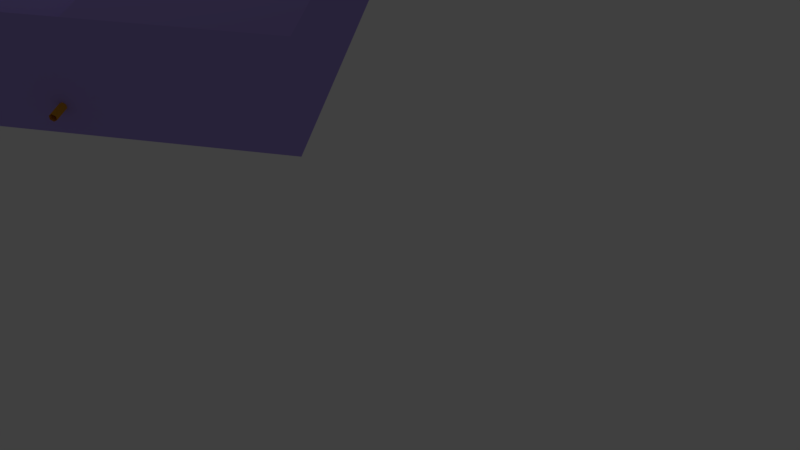 # Source: room.blend  (saved by Blender 2.77.0; exported with 4.5.12 LTS)
import bpy
from mathutils import Matrix  # noqa: F401  (used for matrix-valued properties, if any)

bpy.ops.wm.read_factory_settings(use_empty=True)
scene = bpy.context.scene
scene.name = 'Scene'

# ---- collections
col_collection_1 = bpy.data.collections.new('Collection 1'); scene.collection.children.link(col_collection_1)

# ---- materials (node trees are filled in below, after node groups)
mat_material_008 = bpy.data.materials.new('Material.008')
mat_material_008.alpha_threshold = 0.0
mat_material_008.use_transparent_shadow = False
mat_material_008.diffuse_color = (0.402, 0.3095, 0.7991, 1.0)
mat_material_008.roughness = 0.5
mat_material_012 = bpy.data.materials.new('Material.012')
mat_material_012.alpha_threshold = 0.0
mat_material_012.use_transparent_shadow = False
mat_material_012.diffuse_color = (0.7991, 0.3712, 0.02843, 1.0)
mat_material_012.roughness = 0.5
mat_material_010 = bpy.data.materials.new('Material.010')
mat_material_010.alpha_threshold = 0.0
mat_material_010.use_transparent_shadow = False
mat_material_010.diffuse_color = (0.05849, 0.3729, 0.8, 1.0)
mat_material_010.roughness = 0.5
mat_material_006 = bpy.data.materials.new('Material.006')
mat_material_006.alpha_threshold = 0.0
mat_material_006.use_transparent_shadow = False
mat_material_006.diffuse_color = (0.7991, 0.3712, 0.02843, 1.0)
mat_material_006.roughness = 0.5
mat_material_005 = bpy.data.materials.new('Material.005')
mat_material_005.alpha_threshold = 0.0
mat_material_005.use_transparent_shadow = False
mat_material_005.diffuse_color = (0.159, 0.7991, 0.3813, 1.0)
mat_material_005.roughness = 0.5
mat_material_011 = bpy.data.materials.new('Material.011')
mat_material_011.alpha_threshold = 0.0
mat_material_011.use_transparent_shadow = False
mat_material_011.diffuse_color = (0.8, 0.2209, 0.5086, 1.0)
mat_material_011.roughness = 0.5
mat_material_001 = bpy.data.materials.new('Material.001')
mat_material_001.alpha_threshold = 0.0
mat_material_001.use_transparent_shadow = False
mat_material_001.diffuse_color = (0.159, 0.7991, 0.3813, 1.0)
mat_material_001.roughness = 0.5
mat_material = bpy.data.materials.new('Material')
mat_material.alpha_threshold = 0.0
mat_material.use_transparent_shadow = False
mat_material.diffuse_color = (0.4033, 0.31, 0.8, 1.0)
mat_material.roughness = 0.5
mat_material.line_color = (0.0, 0.0, 0.0, 1.0)
mat_material_003 = bpy.data.materials.new('Material.003')
mat_material_003.alpha_threshold = 0.0
mat_material_003.use_transparent_shadow = False
mat_material_003.diffuse_color = (0.159, 0.7991, 0.3813, 1.0)
mat_material_003.roughness = 0.5
mat_material_007 = bpy.data.materials.new('Material.007')
mat_material_007.alpha_threshold = 0.0
mat_material_007.use_transparent_shadow = False
mat_material_007.diffuse_color = (0.159, 0.7991, 0.3813, 1.0)
mat_material_007.roughness = 0.5
mat_material_009 = bpy.data.materials.new('Material.009')
mat_material_009.alpha_threshold = 0.0
mat_material_009.use_transparent_shadow = False
mat_material_009.diffuse_color = (0.159, 0.7991, 0.3813, 1.0)
mat_material_009.roughness = 0.5

# ---- material node trees

# ---- world
world_world = bpy.data.worlds.new('World'); scene.world = world_world
world_world.color = (0.05088, 0.05088, 0.05088)
world_world.use_sun_shadow = False
world_world.sun_shadow_jitter_overblur = 0.0
world_world.cycles.sampling_method = 'MANUAL'

# ---- cameras
cam_camera = bpy.data.cameras.new('Camera')
cam_camera.clip_end = 100.0
cam_camera.lens = 35.0
cam_camera.sensor_width = 32.0
cam_camera.sensor_height = 18.0
cam_camera.ortho_scale = 7.314
cam_camera.dof.focus_distance = 0.0
cam_camera.dof.aperture_fstop = 128.0

# ---- lights
light_lamp = bpy.data.lights.new('Lamp', 'POINT')
light_lamp.transmission_factor = 0.0
light_lamp.cutoff_distance = 30.0
light_lamp.energy = 100.0
light_lamp.shadow_buffer_clip_start = 1.001
light_lamp.shadow_soft_size = 0.1
light_lamp.shadow_maximum_resolution = 0.006
light_lamp.use_absolute_resolution = True

# ---- meshes
me_cylinder_003 = bpy.data.meshes.new('Cylinder.003')
me_cylinder_003.from_pydata([(3.588e-10, 0.4918, -0.1536), (3.588e-10, 0.4918, 0.8333), (0.1474, 0.4778, -0.1536), (0.1474, 0.4778, 0.8333), (0.2817, 0.4131, -0.1536), (0.2817, 0.4131, 0.8333), (0.3909, 0.3117, -0.1536), (0.3909, 0.3117, 0.8333), (0.4654, 0.1827, -0.1536), (0.4654, 0.1827, 0.8333), (0.4986, 0.03737, -0.1536), (0.4986, 0.03737, 0.8333), (0.5, -0.1113, -0.1536), (0.5, -0.1113, 0.8333)], [], [(0, 2, 3, 1), (2, 4, 5, 3), (4, 6, 7, 5), (6, 8, 9, 7), (8, 10, 11, 9), (10, 12, 13, 11)])
me_cylinder_003.materials.append(mat_material_008)
me_cylinder_003.use_remesh_preserve_volume = False
me_cylinder_003.use_remesh_preserve_attributes = False
me_cylinder_003.use_mirror_vertex_groups = False
me_cylinder_003.update()
me_torus_002 = bpy.data.meshes.new('Torus.002')
me_torus_002.from_pydata([(1.0, 5.35, -8.146e-07), (1.0, 5.3, 0.0866), (1.0, 5.2, 0.0866), (1.0, 5.15, -8.146e-07), (1.0, 5.2, -0.0866), (1.0, 5.3, -0.0866), (0.825, 5.303, -8.146e-07), (0.85, 5.26, 0.0866), (0.9, 5.173, 0.0866), (0.925, 5.13, -8.146e-07), (0.9, 5.173, -0.0866), (0.85, 5.26, -0.0866), (0.6969, 5.175, -8.146e-07), (0.7402, 5.15, 0.0866), (0.8268, 5.1, 0.0866), (0.8701, 5.075, -8.146e-07), (0.8268, 5.1, -0.0866), (0.7402, 5.15, -0.0866), (0.65, 5.0, -8.146e-07), (0.7, 5.0, 0.0866), (0.8, 5.0, 0.0866), (0.85, 5.0, -8.146e-07), (0.8, 5.0, -0.0866), (0.7, 5.0, -0.0866), (0.65, -1.0, 1.629e-07), (0.7, -1.0, 0.0866), (0.8, -1.0, 0.0866), (0.85, -1.0, 1.629e-07), (0.8, -1.0, -0.0866), (0.7, -1.0, -0.0866)], [], [(0, 6, 7, 1), (1, 7, 8, 2), (2, 8, 9, 3), (3, 9, 10, 4), (4, 10, 11, 5), (5, 11, 6, 0), (6, 12, 13, 7), (7, 13, 14, 8), (8, 14, 15, 9), (9, 15, 16, 10), (10, 16, 17, 11), (11, 17, 12, 6), (12, 18, 19, 13), (13, 19, 20, 14), (14, 20, 21, 15), (15, 21, 22, 16), (16, 22, 23, 17), (17, 23, 18, 12), (18, 23, 29, 24), (20, 19, 25, 26), (23, 22, 28, 29), (22, 21, 27, 28), (21, 20, 26, 27), (19, 18, 24, 25)])
me_torus_002.materials.append(mat_material_012)
me_torus_002.use_remesh_preserve_volume = False
me_torus_002.use_remesh_preserve_attributes = False
me_torus_002.use_mirror_vertex_groups = False
me_torus_002.update()
me_cube_016 = bpy.data.meshes.new('Cube.016')
me_cube_016.from_pydata([(-1.0, -1.0, -1.0), (-0.9435, -0.9435, -0.9218), (-1.0, 1.0, -1.0), (-0.9435, 0.9435, -0.9218), (0.9435, -0.9435, -1.256), (0.9435, 0.9435, -1.256), (-0.9435, 1.057, -0.9218), (-1.0, 3.0, -1.0), (-0.9435, 2.943, -0.9218), (1.0, 1.0, -1.334), (0.9435, 1.057, -1.256), (0.9435, 2.943, -1.256), (-0.9435, 3.057, -0.9218), (-1.0, 5.0, -1.0), (-0.9435, 4.943, -0.9218), (1.0, 3.0, -1.334), (0.9435, 3.057, -1.256), (1.0, 5.0, -1.334), (0.9435, 4.943, -1.256), (-0.9435, 5.057, -0.9218), (-1.0, 7.0, -1.0), (-0.9435, 6.943, -0.9218), (0.9435, 5.057, -1.256), (0.9435, 6.943, -1.256), (-0.9435, 7.057, -0.9218), (-1.0, 9.0, -1.0), (-0.9435, 8.943, -0.9218), (0.9435, 7.057, -1.256), (0.9435, 8.943, -1.256), (1.0, -1.0, -1.334), (1.057, -0.9435, -1.256), (1.057, 0.9435, -1.256), (2.943, -0.9435, -1.589), (2.943, 0.9435, -1.589), (1.057, 1.057, -1.256), (1.057, 2.943, -1.256), (2.943, 1.057, -1.589), (2.943, 2.943, -1.589), (1.057, 3.057, -1.256), (1.057, 4.943, -1.256), (3.0, 3.0, -1.667), (2.943, 3.057, -1.589), (2.943, 4.943, -1.589), (1.057, 5.057, -1.256), (1.0, 7.0, -1.334), (1.057, 6.943, -1.256), (3.0, 5.0, -1.667), (2.943, 5.057, -1.589), (3.0, 7.0, -1.667), (2.943, 6.943, -1.589), (1.057, 7.057, -1.256), (1.0, 9.0, -1.334), (1.057, 8.943, -1.256), (2.943, 7.057, -1.589), (2.943, 8.943, -1.589), (3.0, -1.0, -1.667), (3.057, -0.9435, -1.589), (3.057, 0.9435, -1.589), (5.0, -1.0, -2.0), (4.943, -0.9435, -1.922), (5.0, 1.0, -2.0), (4.943, 0.9435, -1.922), (3.0, 1.0, -1.667), (3.057, 1.057, -1.589), (3.057, 2.943, -1.589), (4.943, 1.057, -1.922), (4.943, 2.943, -1.922), (3.057, 3.057, -1.589), (3.057, 4.943, -1.589), (5.0, 3.0, -2.0), (4.943, 3.057, -1.922), (5.0, 5.0, -2.0), (4.943, 4.943, -1.922), (3.057, 5.057, -1.589), (3.057, 6.943, -1.589), (4.943, 5.057, -1.922), (4.943, 6.943, -1.922), (3.057, 7.057, -1.589), (3.0, 9.0, -1.667), (3.057, 8.943, -1.589), (5.0, 7.0, -2.0), (4.943, 7.057, -1.922), (5.0, 9.0, -2.0), (4.943, 8.943, -1.922)], [], [(1, 3, 2, 0), (3, 5, 9, 2), (5, 4, 29, 9), (4, 1, 0, 29), (4, 5, 3, 1), (6, 8, 7, 2), (8, 11, 15, 7), (11, 10, 9, 15), (10, 6, 2, 9), (10, 11, 8, 6), (12, 14, 13, 7), (14, 18, 17, 13), (18, 16, 15, 17), (16, 12, 7, 15), (16, 18, 14, 12), (19, 21, 20, 13), (21, 23, 44, 20), (23, 22, 17, 44), (22, 19, 13, 17), (22, 23, 21, 19), (24, 26, 25, 20), (26, 28, 51, 25), (28, 27, 44, 51), (27, 24, 20, 44), (27, 28, 26, 24), (30, 31, 9, 29), (31, 33, 62, 9), (33, 32, 55, 62), (32, 30, 29, 55), (32, 33, 31, 30), (34, 35, 15, 9), (35, 37, 40, 15), (37, 36, 62, 40), (36, 34, 9, 62), (36, 37, 35, 34), (38, 39, 17, 15), (39, 42, 46, 17), (42, 41, 40, 46), (41, 38, 15, 40), (41, 42, 39, 38), (43, 45, 44, 17), (45, 49, 48, 44), (49, 47, 46, 48), (47, 43, 17, 46), (47, 49, 45, 43), (50, 52, 51, 44), (52, 54, 78, 51), (54, 53, 48, 78), (53, 50, 44, 48), (53, 54, 52, 50), (56, 57, 62, 55), (57, 61, 60, 62), (61, 59, 58, 60), (59, 56, 55, 58), (59, 61, 57, 56), (63, 64, 40, 62), (64, 66, 69, 40), (66, 65, 60, 69), (65, 63, 62, 60), (65, 66, 64, 63), (67, 68, 46, 40), (68, 72, 71, 46), (72, 70, 69, 71), (70, 67, 40, 69), (70, 72, 68, 67), (73, 74, 48, 46), (74, 76, 80, 48), (76, 75, 71, 80), (75, 73, 46, 71), (75, 76, 74, 73), (77, 79, 78, 48), (79, 83, 82, 78), (83, 81, 80, 82), (81, 77, 48, 80), (81, 83, 79, 77)])
me_cube_016.materials.append(mat_material_010)
me_cube_016.use_remesh_preserve_volume = False
me_cube_016.use_remesh_preserve_attributes = False
me_cube_016.use_mirror_vertex_groups = False
me_cube_016.update()
me_cube_015 = bpy.data.meshes.new('Cube.015')
me_cube_015.from_pydata([(-1.0, -1.0, -1.0), (-0.9435, -0.9435, -0.9218), (-1.0, 1.0, -1.0), (-0.9435, 0.9435, -0.9218), (1.0, -1.0, -1.0), (0.9435, -0.9435, -0.9218), (1.0, 1.0, -1.0), (0.9435, 0.9435, -0.9218)], [], [(1, 3, 2, 0), (3, 7, 6, 2), (7, 5, 4, 6), (5, 1, 0, 4), (5, 7, 3, 1)])
me_cube_015.materials.append(mat_material_010)
me_cube_015.use_remesh_preserve_volume = False
me_cube_015.use_remesh_preserve_attributes = False
me_cube_015.use_mirror_vertex_groups = False
me_cube_015.update()
me_cube_014 = bpy.data.meshes.new('Cube.014')
me_cube_014.from_pydata([(-1.0, -1.0, -1.0), (-0.9435, -0.9435, -0.9218), (-1.0, 1.0, -1.0), (-0.9435, 0.9435, -0.9218), (1.0, -1.0, -1.0), (0.9435, -0.9435, -0.9218), (1.0, 1.0, -1.0), (0.9435, 0.9435, -0.9218)], [], [(1, 3, 2, 0), (3, 7, 6, 2), (7, 5, 4, 6), (5, 1, 0, 4), (5, 7, 3, 1)])
me_cube_014.materials.append(mat_material_010)
me_cube_014.use_remesh_preserve_volume = False
me_cube_014.use_remesh_preserve_attributes = False
me_cube_014.use_mirror_vertex_groups = False
me_cube_014.update()
me_cylinder_002 = bpy.data.meshes.new('Cylinder.002')
me_cylinder_002.from_pydata([(0.0, 0.5, -0.3333), (0.0, 0.5, 0.6667), (0.1474, 0.4778, -0.3333), (0.1474, 0.4778, 0.6667), (0.2817, 0.4131, -0.3333), (0.2817, 0.4131, 0.6667), (0.3909, 0.3117, -0.3333), (0.3909, 0.3117, 0.6667), (0.4654, 0.1827, -0.3333), (0.4654, 0.1827, 0.6667), (0.4986, 0.03737, -0.3333), (0.4986, 0.03737, 0.6667), (0.5, -0.1113, -0.3333), (0.5, -0.1113, 0.6667)], [], [(0, 2, 3, 1), (2, 4, 5, 3), (4, 6, 7, 5), (6, 8, 9, 7), (8, 10, 11, 9), (10, 12, 13, 11)])
me_cylinder_002.materials.append(mat_material_008)
me_cylinder_002.use_remesh_preserve_volume = False
me_cylinder_002.use_remesh_preserve_attributes = False
me_cylinder_002.use_mirror_vertex_groups = False
me_cylinder_002.update()
me_torus_001 = bpy.data.meshes.new('Torus.001')
me_torus_001.from_pydata([(2.384e-07, 2.25, 0.0), (1.192e-07, 2.125, 0.2165), (1.192e-07, 1.875, 0.2165), (1.788e-07, 1.75, 3.062e-17), (1.192e-07, 1.875, -0.2165), (1.192e-07, 2.125, -0.2165), (-1.591, 1.591, 0.0), (-1.503, 1.503, 0.2165), (-1.326, 1.326, 0.2165), (-1.237, 1.237, 3.062e-17), (-1.326, 1.326, -0.2165), (-1.503, 1.503, -0.2165), (-2.25, 1.967e-07, 0.0), (-2.125, 1.858e-07, 0.2165), (-1.875, 1.639e-07, 0.2165), (-1.75, 1.53e-07, 3.062e-17), (-1.875, 1.639e-07, -0.2165), (-2.125, 1.858e-07, -0.2165), (-1.591, -1.591, 0.0), (-1.503, -1.503, 0.2165), (-1.326, -1.326, 0.2165), (-1.237, -1.237, 3.062e-17), (-1.326, -1.326, -0.2165), (-1.503, -1.503, -0.2165), (2.384e-07, -2.25, 0.0), (1.192e-07, -2.125, 0.2165), (1.192e-07, -1.875, 0.2165), (1.788e-07, -1.75, 3.062e-17), (1.192e-07, -1.875, -0.2165), (1.192e-07, -2.125, -0.2165)], [], [(0, 6, 7, 1), (1, 7, 8, 2), (2, 8, 9, 3), (3, 9, 10, 4), (4, 10, 11, 5), (5, 11, 6, 0), (6, 12, 13, 7), (7, 13, 14, 8), (8, 14, 15, 9), (9, 15, 16, 10), (10, 16, 17, 11), (11, 17, 12, 6), (12, 18, 19, 13), (13, 19, 20, 14), (14, 20, 21, 15), (15, 21, 22, 16), (16, 22, 23, 17), (17, 23, 18, 12), (18, 24, 25, 19), (19, 25, 26, 20), (20, 26, 27, 21), (21, 27, 28, 22), (22, 28, 29, 23), (23, 29, 24, 18)])
me_torus_001.materials.append(mat_material_006)
me_torus_001.use_remesh_preserve_volume = False
me_torus_001.use_remesh_preserve_attributes = False
me_torus_001.use_mirror_vertex_groups = False
me_torus_001.update()
me_cylinder_001 = bpy.data.meshes.new('Cylinder.001')
me_cylinder_001.from_pydata([(0.0, 0.4, -1.0), (0.0, 0.4, 1.0), (0.2, 0.3464, -1.0), (0.2, 0.3464, 1.0), (0.3464, 0.2, -1.0), (0.3464, 0.2, 1.0), (0.4, -1.748e-08, -1.0), (0.4, -1.748e-08, 1.0), (0.3464, -0.2, -1.0), (0.3464, -0.2, 1.0), (0.2, -0.3464, -1.0), (0.2, -0.3464, 1.0), (6.04e-08, -0.4, -1.0), (6.04e-08, -0.4, 1.0), (-0.2, -0.3464, -1.0), (-0.2, -0.3464, 1.0), (-0.3464, -0.2, -1.0), (-0.3464, -0.2, 1.0), (-0.4, -1.86e-07, -1.0), (-0.4, -1.86e-07, 1.0), (-0.3464, 0.2, -1.0), (-0.3464, 0.2, 1.0), (-0.2, 0.3464, -1.0), (-0.2, 0.3464, 1.0)], [], [(0, 1, 3, 2), (2, 3, 5, 4), (4, 5, 7, 6), (6, 7, 9, 8), (8, 9, 11, 10), (10, 11, 13, 12), (12, 13, 15, 14), (14, 15, 17, 16), (16, 17, 19, 18), (18, 19, 21, 20), (20, 21, 23, 22), (22, 23, 1, 0)])
me_cylinder_001.materials.append(mat_material_005)
me_cylinder_001.use_remesh_preserve_volume = False
me_cylinder_001.use_remesh_preserve_attributes = False
me_cylinder_001.use_mirror_vertex_groups = False
me_cylinder_001.update()
me_cube_013 = bpy.data.meshes.new('Cube.013')
me_cube_013.from_pydata([(-1.0, -1.0, -2.0), (-0.9435, -0.9435, -1.922), (-0.9435, 0.9435, -1.922), (1.0, -1.0, -2.0), (0.9435, -0.9435, -1.922), (0.9435, 0.9435, -1.922), (-1.0, 1.0, -2.0), (-1.0, -1.0, -3.0), (-1.0, 1.0, -3.0), (1.057, -0.9435, -1.922), (1.057, 0.9435, -1.922), (3.0, -1.0, -2.0), (2.943, -0.9435, -1.922), (2.943, 0.9435, -1.922), (1.0, 1.0, -2.0), (3.0, 1.0, -2.0), (1.0, -1.0, -3.0), (3.0, -1.0, -3.0), (3.057, -0.9435, -1.922), (3.057, 0.9435, -1.922), (5.0, -1.0, -2.0), (4.943, -0.9435, -1.922), (4.943, 0.9435, -1.922), (5.0, 1.0, -2.0), (5.0, -1.0, -3.0)], [], [(1, 2, 6, 0), (2, 5, 14, 6), (5, 4, 3, 14), (4, 1, 0, 3), (4, 5, 2, 1), (0, 6, 8, 7), (3, 0, 7, 16), (9, 10, 14, 3), (10, 13, 15, 14), (13, 12, 11, 15), (12, 9, 3, 11), (12, 13, 10, 9), (11, 3, 16, 17), (18, 19, 15, 11), (19, 22, 23, 15), (22, 21, 20, 23), (21, 18, 11, 20), (21, 22, 19, 18), (20, 11, 17, 24)])
me_cube_013.materials.append(mat_material_011)
me_cube_013.use_remesh_preserve_volume = False
me_cube_013.use_remesh_preserve_attributes = False
me_cube_013.use_mirror_vertex_groups = False
me_cube_013.update()
me_cube_012 = bpy.data.meshes.new('Cube.012')
me_cube_012.from_pydata([(-1.0, -1.0, -2.0), (-0.9435, -0.9435, -1.922), (-0.9435, 0.9435, -1.922), (1.0, -1.0, -2.0), (0.9435, -0.9435, -1.922), (0.9435, 0.9435, -1.922), (-1.0, 1.0, -2.0), (1.0, 1.0, -2.0), (-1.0, -1.0, -3.0), (-1.0, 1.0, -3.0), (1.0, -1.0, -3.0), (1.0, 1.0, -3.0)], [], [(1, 2, 6, 0), (2, 5, 7, 6), (5, 4, 3, 7), (4, 1, 0, 3), (4, 5, 2, 1), (6, 7, 11, 9), (7, 3, 10, 11), (0, 6, 9, 8), (3, 0, 8, 10)])
me_cube_012.materials.append(mat_material_011)
me_cube_012.use_remesh_preserve_volume = False
me_cube_012.use_remesh_preserve_attributes = False
me_cube_012.use_mirror_vertex_groups = False
me_cube_012.update()
me_cube_011 = bpy.data.meshes.new('Cube.011')
me_cube_011.from_pydata([(-1.0, -1.0, -2.0), (-0.9435, -0.9435, -1.922), (-0.9435, 0.9435, -1.922), (1.0, -1.0, -2.0), (0.9435, -0.9435, -1.922), (0.9435, 0.9435, -1.922), (1.0, 1.0, -2.0), (-1.0, -1.0, -3.0), (1.0, -1.0, -3.0), (-1.0, 1.0, -2.0), (-0.9435, 1.057, -1.922), (-0.9435, 2.943, -1.922), (0.9435, 1.057, -1.922), (0.9435, 2.943, -1.922), (-1.0, 3.0, -2.0), (-1.0, 1.0, -3.0), (-1.0, 3.0, -3.0), (1.057, -0.9435, -1.922), (1.057, 0.9435, -1.922), (3.0, -1.0, -2.0), (2.943, -0.9435, -1.922), (2.943, 0.9435, -1.922), (3.0, -1.0, -3.0), (1.057, 1.057, -1.922), (1.057, 2.943, -1.922), (3.0, 1.0, -2.0), (2.943, 1.057, -1.922), (2.943, 2.943, -1.922), (1.0, 3.0, -2.0), (3.0, 3.0, -2.0)], [], [(1, 2, 9, 0), (2, 5, 6, 9), (5, 4, 3, 6), (4, 1, 0, 3), (4, 5, 2, 1), (0, 9, 15, 7), (3, 0, 7, 8), (10, 11, 14, 9), (11, 13, 28, 14), (13, 12, 6, 28), (12, 10, 9, 6), (12, 13, 11, 10), (9, 14, 16, 15), (17, 18, 6, 3), (18, 21, 25, 6), (21, 20, 19, 25), (20, 17, 3, 19), (20, 21, 18, 17), (19, 3, 8, 22), (23, 24, 28, 6), (24, 27, 29, 28), (27, 26, 25, 29), (26, 23, 6, 25), (26, 27, 24, 23)])
me_cube_011.materials.append(mat_material_011)
me_cube_011.use_remesh_preserve_volume = False
me_cube_011.use_remesh_preserve_attributes = False
me_cube_011.use_mirror_vertex_groups = False
me_cube_011.update()
me_cube_008 = bpy.data.meshes.new('Cube.008')
me_cube_008.from_pydata([(-1.0, -1.0, -2.0), (-0.9435, -0.9435, -1.922), (-0.9435, 0.9435, -1.922), (1.0, -1.0, -2.0), (0.9435, -0.9435, -1.922), (0.9435, 0.9435, -1.922), (-1.0, 1.0, -2.0), (1.0, 1.0, -2.0), (-1.0, -1.0, -3.0), (1.0, -1.0, -3.0), (-0.9435, 1.057, -1.922), (-0.9435, 2.943, -1.922), (0.9435, 1.057, -1.922), (0.9435, 2.943, -1.922), (-1.0, 3.0, -2.0), (-1.0, 1.0, -3.0), (-0.9435, 3.057, -1.922), (-0.9435, 4.943, -1.922), (1.0, 3.0, -2.0), (0.9435, 3.057, -1.922), (0.9435, 4.943, -1.922), (-1.0, 5.0, -2.0), (-1.0, 3.0, -3.0), (-1.0, 5.0, -3.0), (-0.9435, 5.057, -1.922), (-0.9435, 6.943, -1.922), (1.0, 5.0, -2.0), (0.9435, 5.057, -1.922), (0.9435, 6.943, -1.922), (-1.0, 7.0, -2.0), (1.0, 7.0, -2.0), (-1.0, 7.0, -3.0)], [], [(1, 2, 6, 0), (2, 5, 7, 6), (5, 4, 3, 7), (4, 1, 0, 3), (4, 5, 2, 1), (0, 6, 15, 8), (3, 0, 8, 9), (10, 11, 14, 6), (11, 13, 18, 14), (13, 12, 7, 18), (12, 10, 6, 7), (12, 13, 11, 10), (6, 14, 22, 15), (16, 17, 21, 14), (17, 20, 26, 21), (20, 19, 18, 26), (19, 16, 14, 18), (19, 20, 17, 16), (14, 21, 23, 22), (24, 25, 29, 21), (25, 28, 30, 29), (28, 27, 26, 30), (27, 24, 21, 26), (27, 28, 25, 24), (21, 29, 31, 23)])
me_cube_008.materials.append(mat_material_011)
me_cube_008.use_remesh_preserve_volume = False
me_cube_008.use_remesh_preserve_attributes = False
me_cube_008.use_mirror_vertex_groups = False
me_cube_008.update()
me_cube_007 = bpy.data.meshes.new('Cube.007')
me_cube_007.from_pydata([(-1.0, -1.0, -2.0), (-0.9435, -0.9435, -1.922), (-0.9435, 0.9435, -1.922), (1.0, -1.0, -2.0), (0.9435, -0.9435, -1.922), (0.9435, 0.9435, -1.922), (-1.0, 1.0, -2.0), (1.0, 1.0, -2.0), (-1.0, -1.0, -3.0), (-1.0, 1.0, -3.0), (1.0, -1.0, -3.0), (1.0, 1.0, -3.0)], [], [(1, 2, 6, 0), (2, 5, 7, 6), (5, 4, 3, 7), (4, 1, 0, 3), (4, 5, 2, 1), (6, 7, 11, 9), (7, 3, 10, 11), (0, 6, 9, 8), (3, 0, 8, 10)])
me_cube_007.materials.append(mat_material_011)
me_cube_007.use_remesh_preserve_volume = False
me_cube_007.use_remesh_preserve_attributes = False
me_cube_007.use_mirror_vertex_groups = False
me_cube_007.update()
me_cube_006 = bpy.data.meshes.new('Cube.006')
me_cube_006.from_pydata([(-1.0, -1.0, -2.0), (-0.9435, -0.9435, -1.922), (-0.9435, 0.9435, -1.922), (1.0, -1.0, -2.0), (0.9435, -0.9435, -1.922), (0.9435, 0.9435, -1.922), (-1.0, 1.0, -2.0), (1.0, 1.0, -2.0), (-1.0, -1.0, -3.0), (-1.0, 1.0, -3.0), (1.0, -1.0, -3.0), (1.0, 1.0, -3.0)], [], [(1, 2, 6, 0), (2, 5, 7, 6), (5, 4, 3, 7), (4, 1, 0, 3), (4, 5, 2, 1), (6, 7, 11, 9), (7, 3, 10, 11), (0, 6, 9, 8)])
me_cube_006.materials.append(mat_material_011)
me_cube_006.use_remesh_preserve_volume = False
me_cube_006.use_remesh_preserve_attributes = False
me_cube_006.use_mirror_vertex_groups = False
me_cube_006.update()
me_cube_004 = bpy.data.meshes.new('Cube.004')
me_cube_004.from_pydata([(-1.0, -1.0, -2.0), (-0.9435, -0.9435, -1.922), (-0.9435, 0.9435, -1.922), (1.0, -1.0, -2.0), (0.9435, -0.9435, -1.922), (0.9435, 0.9435, -1.922), (-1.0, 1.0, -2.0), (-1.0, -1.0, -3.0), (-1.0, 1.0, -3.0), (1.0, -1.0, -3.0), (-0.9435, 1.057, -1.922), (-0.9435, 2.943, -1.922), (1.0, 1.0, -2.0), (0.9435, 1.057, -1.922), (0.9435, 2.943, -1.922), (-1.0, 3.0, -3.0), (-1.0, 3.0, -2.0), (-0.9435, 3.057, -1.922), (-0.9435, 4.943, -1.922), (0.9435, 3.057, -1.922), (0.9435, 4.943, -1.922), (-1.0, 5.0, -2.0), (-1.0, 5.0, -3.0), (1.0, 5.0, -3.0), (1.057, -0.9435, -1.922), (1.057, 0.9435, -1.922), (2.943, -0.9435, -1.922), (2.943, 0.9435, -1.922), (3.0, 1.0, -2.0), (1.057, 1.057, -1.922), (1.057, 2.943, -1.922), (2.943, 1.057, -1.922), (2.943, 2.943, -1.922), (1.0, 3.0, -2.0), (3.0, 3.0, -2.0), (1.057, 3.057, -1.922), (1.057, 4.943, -1.922), (2.943, 3.057, -1.922), (2.943, 4.943, -1.922), (1.0, 5.0, -2.0), (3.0, -1.0, -2.0), (3.057, -0.9435, -1.922), (3.057, 0.9435, -1.922), (5.0, -1.0, -2.0), (4.943, -0.9435, -1.922), (4.943, 0.9435, -1.922), (3.0, -1.0, -3.0), (5.0, -1.0, -3.0), (5.0, 1.0, -3.0), (3.057, 1.057, -1.922), (3.057, 2.943, -1.922), (5.0, 1.0, -2.0), (4.943, 1.057, -1.922), (4.943, 2.943, -1.922), (5.0, 3.0, -2.0), (5.0, 3.0, -3.0), (3.057, 3.057, -1.922), (3.057, 4.943, -1.922), (4.943, 3.057, -1.922), (4.943, 4.943, -1.922), (3.0, 5.0, -2.0), (5.0, 5.0, -2.0), (3.0, 5.0, -3.0), (5.0, 5.0, -3.0)], [], [(1, 2, 6, 0), (2, 5, 12, 6), (5, 4, 3, 12), (4, 1, 0, 3), (4, 5, 2, 1), (0, 6, 8, 7), (3, 0, 7, 9), (10, 11, 16, 6), (11, 14, 33, 16), (14, 13, 12, 33), (13, 14, 11, 10), (6, 16, 15, 8), (17, 18, 21, 16), (18, 20, 39, 21), (20, 19, 33, 39), (19, 17, 16, 33), (19, 20, 18, 17), (21, 39, 23, 22), (16, 21, 22, 15), (24, 25, 12, 3), (25, 27, 28, 12), (27, 26, 40, 28), (26, 24, 3, 40), (26, 27, 25, 24), (40, 3, 9, 46), (29, 30, 33, 12), (30, 32, 34, 33), (32, 31, 28, 34), (31, 29, 12, 28), (31, 32, 30, 29), (35, 36, 39, 33), (36, 38, 60, 39), (38, 37, 34, 60), (37, 35, 33, 34), (37, 38, 36, 35), (39, 60, 62, 23), (41, 42, 28, 40), (42, 45, 51, 28), (45, 44, 43, 51), (44, 41, 40, 43), (44, 45, 42, 41), (51, 43, 47, 48), (43, 40, 46, 47), (49, 50, 34, 28), (50, 53, 54, 34), (53, 52, 51, 54), (52, 49, 28, 51), (52, 53, 50, 49), (54, 51, 48, 55), (56, 57, 60, 34), (57, 59, 61, 60), (59, 58, 54, 61), (58, 56, 34, 54), (58, 59, 57, 56), (60, 61, 63, 62), (61, 54, 55, 63)])
me_cube_004.materials.append(mat_material_011)
me_cube_004.use_remesh_preserve_volume = False
me_cube_004.use_remesh_preserve_attributes = False
me_cube_004.use_mirror_vertex_groups = False
me_cube_004.update()
me_plane = bpy.data.meshes.new('Plane')
me_plane.from_pydata([(-4.837, -3.919, 1.863e-09), (-4.837, -2.919, 1.863e-09), (-8.837, -3.919, 1.863e-09), (-8.837, -2.919, 1.863e-09), (-8.837, -4.719, 2.999e-07), (-8.837, -2.119, -2.366e-07), (-11.16, -3.414, 0.04581)], [], [(0, 1, 3, 2), (4, 5, 6)])
me_plane.materials.append(mat_material_001)
me_plane.use_remesh_preserve_volume = False
me_plane.use_remesh_preserve_attributes = False
me_plane.use_mirror_vertex_groups = False
me_plane.update()
me_cube = bpy.data.meshes.new('Cube')
me_cube.from_pydata([(0.75, 0.625, -1.0), (0.75, -0.75, -1.0), (-0.75, -0.75, -1.0), (-0.75, 0.625, -1.0), (0.75, 0.625, -0.25), (0.75, -0.75, -0.25), (-0.75, -0.75, -0.25), (-0.75, 0.625, -0.25), (1.788e-07, 0.625, -1.0), (-5.96e-08, -0.75, -1.0), (0.75, -0.0625, -1.0), (-0.75, -0.0625, -1.0), (0.75, -0.0625, -0.25), (-0.75, -0.125, -0.25), (-1.49e-07, -0.0625, -0.25), (0.75, -0.75, -0.5), (-5.364e-07, -0.75, -0.25), (-0.75, 0.625, -0.625), (2.384e-07, 0.625, -0.25), (-0.75, -0.0625, -0.5), (-0.15, 0.625, -1.0), (-0.15, -0.75, -1.0), (-0.15, 0.625, -0.25), (-0.275, -0.75, -0.25), (-0.275, -0.125, -0.25), (-0.275, 0.625, -0.5), (-0.275, -0.0625, -0.5), (-0.6375, 0.625, -0.5), (-0.75, 0.5313, -0.5), (-0.45, -0.0625, -0.5), (-0.275, 0.5312, -0.5), (-0.6375, 0.5312, -0.5)], [], [(24, 23, 6, 13), (10, 1, 5, 12), (21, 2, 6, 23), (11, 3, 7, 13), (22, 7, 3, 20), (4, 18, 8, 0), (1, 9, 16, 5), (4, 12, 14, 18), (2, 11, 13, 6), (0, 10, 12, 4), (12, 15, 16, 14), (31, 29, 19, 28), (24, 13, 19, 29, 26), (14, 24, 26), (18, 14, 26, 30, 25), (18, 22, 20, 8), (9, 21, 23, 16), (14, 16, 23, 24), (27, 31, 28, 17), (25, 30, 31, 27), (30, 26, 29, 31)])
me_cube.materials.append(mat_material)
me_cube.use_remesh_preserve_volume = False
me_cube.use_remesh_preserve_attributes = False
me_cube.use_mirror_vertex_groups = False
me_cube.update()
me_plane_001 = bpy.data.meshes.new('Plane.001')
me_plane_001.from_pydata([(-1.0, -1.0, 0.0), (1.0, -1.0, 0.0), (-1.0, 1.0, 0.0), (1.0, 1.0, 0.0), (-2.6, 1.0, 2.98e-07), (2.6, 1.0, -2.384e-07), (0.008478, 2.163, 0.04581)], [], [(0, 1, 3, 2), (4, 5, 6)])
me_plane_001.materials.append(mat_material_003)
me_plane_001.use_remesh_preserve_volume = False
me_plane_001.use_remesh_preserve_attributes = False
me_plane_001.use_mirror_vertex_groups = False
me_plane_001.update()
me_plane_005 = bpy.data.meshes.new('Plane.005')
me_plane_005.from_pydata([(1.0, -5.837, 0.0), (-1.0, -5.837, 0.0), (1.0, -7.837, 0.0), (-1.0, -7.837, 0.0), (2.6, -7.837, 2.98e-07), (-2.6, -7.837, -2.384e-07), (-0.008477, -9.0, 0.04581)], [], [(0, 1, 3, 2), (4, 5, 6)])
me_plane_005.materials.append(mat_material_007)
me_plane_005.use_remesh_preserve_volume = False
me_plane_005.use_remesh_preserve_attributes = False
me_plane_005.use_mirror_vertex_groups = False
me_plane_005.update()
me_plane_007 = bpy.data.meshes.new('Plane.007')
me_plane_007.from_pydata([(-11.16, -2.919, 1.863e-09), (-11.16, -3.919, 1.863e-09), (-7.163, -2.919, 1.863e-09), (-7.163, -3.919, 1.863e-09), (-7.163, -2.119, 2.999e-07), (-7.163, -4.719, -2.366e-07), (-4.837, -3.423, 0.04581)], [], [(0, 1, 3, 2), (4, 5, 6)])
me_plane_007.materials.append(mat_material_009)
me_plane_007.use_remesh_preserve_volume = False
me_plane_007.use_remesh_preserve_attributes = False
me_plane_007.use_mirror_vertex_groups = False
me_plane_007.update()
me_cube_002 = bpy.data.meshes.new('Cube.002')
me_cube_002.from_pydata([(-1.0, -1.0, -1.0), (-0.9435, -0.9435, -0.9218), (-1.0, 1.0, -1.0), (-0.9435, 0.9435, -0.9218), (1.0, -1.0, -1.0), (0.9435, -0.9435, -0.9218), (1.0, 1.0, -1.0), (0.9435, 0.9435, -0.9218)], [], [(1, 3, 2, 0), (3, 7, 6, 2), (7, 5, 4, 6), (5, 1, 0, 4), (5, 7, 3, 1)])
me_cube_002.materials.append(mat_material_010)
me_cube_002.use_remesh_preserve_volume = False
me_cube_002.use_remesh_preserve_attributes = False
me_cube_002.use_mirror_vertex_groups = False
me_cube_002.update()
me_cube_003 = bpy.data.meshes.new('Cube.003')
me_cube_003.from_pydata([(-1.0, -1.0, -2.0), (-0.9435, -0.9435, -1.922), (-0.9435, 0.9435, -1.922), (1.0, -1.0, -2.0), (0.9435, -0.9435, -1.922), (0.9435, 0.9435, -1.922), (-1.0, 1.0, -2.0), (1.0, 1.0, -2.0), (-1.0, -1.0, -3.0), (-1.0, 1.0, -3.0), (1.0, -1.0, -3.0), (1.0, 1.0, -3.0), (1.0, -1.0, -2.0), (1.057, -0.9435, -1.922), (1.057, 0.9435, -1.922), (3.0, -1.0, -2.0), (2.943, -0.9435, -1.922), (2.943, 0.9435, -1.922), (1.0, 1.0, -2.0), (3.0, 1.0, -2.0), (1.0, -1.0, -3.0), (1.0, 1.0, -3.0), (3.0, -1.0, -3.0), (3.0, 1.0, -3.0), (3.0, -1.0, -2.0), (3.057, -0.9435, -1.922), (3.057, 0.9435, -1.922), (5.0, -1.0, -2.0), (4.943, -0.9435, -1.922), (4.943, 0.9435, -1.922), (3.0, 1.0, -2.0), (5.0, 1.0, -2.0), (3.0, -1.0, -3.0), (3.0, 1.0, -3.0), (5.0, -1.0, -3.0), (5.0, 1.0, -3.0), (5.0, -1.0, -2.0), (5.057, -0.9435, -1.922), (5.057, 0.9435, -1.922), (7.0, -1.0, -2.0), (6.943, -0.9435, -1.922), (6.943, 0.9435, -1.922), (5.0, 1.0, -2.0), (7.0, 1.0, -2.0), (5.0, -1.0, -3.0), (5.0, 1.0, -3.0), (7.0, -1.0, -3.0), (7.0, 1.0, -3.0), (7.0, -1.0, -2.0), (7.057, -0.9435, -1.922), (7.057, 0.9435, -1.922), (9.0, -1.0, -2.0), (8.943, -0.9435, -1.922), (8.943, 0.9435, -1.922), (7.0, 1.0, -2.0), (9.0, 1.0, -2.0), (7.0, -1.0, -3.0), (7.0, 1.0, -3.0), (9.0, -1.0, -3.0), (9.0, 1.0, -3.0), (9.0, -1.0, -2.0), (9.057, -0.9435, -1.922), (9.057, 0.9435, -1.922), (11.0, -1.0, -2.0), (10.94, -0.9435, -1.922), (10.94, 0.9435, -1.922), (9.0, 1.0, -2.0), (11.0, 1.0, -2.0), (9.0, -1.0, -3.0), (9.0, 1.0, -3.0), (11.0, -1.0, -3.0), (11.0, 1.0, -3.0), (11.0, -1.0, -2.0), (11.06, -0.9435, -1.922), (11.06, 0.9435, -1.922), (13.0, -1.0, -2.0), (12.94, -0.9435, -1.922), (12.94, 0.9435, -1.922), (11.0, 1.0, -2.0), (13.0, 1.0, -2.0), (11.0, -1.0, -3.0), (11.0, 1.0, -3.0), (13.0, -1.0, -3.0), (13.0, 1.0, -3.0), (13.0, -1.0, -2.0), (13.06, -0.9435, -1.922), (13.06, 0.9435, -1.922), (15.0, -1.0, -2.0), (14.94, -0.9435, -1.922), (14.94, 0.9435, -1.922), (13.0, 1.0, -2.0), (15.0, 1.0, -2.0), (13.0, -1.0, -3.0), (13.0, 1.0, -3.0), (15.0, -1.0, -3.0), (15.0, 1.0, -3.0)], [], [(1, 2, 6, 0), (2, 5, 7, 6), (5, 4, 3, 7), (4, 1, 0, 3), (4, 5, 2, 1), (6, 7, 11, 9), (3, 0, 8, 10), (13, 14, 18, 12), (14, 17, 19, 18), (17, 16, 15, 19), (16, 13, 12, 15), (16, 17, 14, 13), (18, 19, 23, 21), (15, 12, 20, 22), (25, 26, 30, 24), (26, 29, 31, 30), (29, 28, 27, 31), (28, 25, 24, 27), (28, 29, 26, 25), (30, 31, 35, 33), (27, 24, 32, 34), (37, 38, 42, 36), (38, 41, 43, 42), (41, 40, 39, 43), (40, 37, 36, 39), (40, 41, 38, 37), (42, 43, 47, 45), (39, 36, 44, 46), (49, 50, 54, 48), (50, 53, 55, 54), (53, 52, 51, 55), (52, 49, 48, 51), (52, 53, 50, 49), (54, 55, 59, 57), (51, 48, 56, 58), (61, 62, 66, 60), (62, 65, 67, 66), (65, 64, 63, 67), (64, 61, 60, 63), (64, 65, 62, 61), (66, 67, 71, 69), (63, 60, 68, 70), (73, 74, 78, 72), (74, 77, 79, 78), (77, 76, 75, 79), (76, 73, 72, 75), (76, 77, 74, 73), (78, 79, 83, 81), (75, 72, 80, 82), (85, 86, 90, 84), (86, 89, 91, 90), (89, 88, 87, 91), (88, 85, 84, 87), (88, 89, 86, 85), (90, 91, 95, 93), (91, 87, 94, 95), (87, 84, 92, 94)])
me_cube_003.materials.append(mat_material_011)
me_cube_003.use_remesh_preserve_volume = False
me_cube_003.use_remesh_preserve_attributes = False
me_cube_003.use_mirror_vertex_groups = False
me_cube_003.update()

# ---- objects
ob_cylinder_005 = bpy.data.objects.new('Cylinder.005', me_cylinder_003)
ob_torus_002 = bpy.data.objects.new('Torus.002', me_torus_002)
ob_cube_012 = bpy.data.objects.new('Cube.012', me_cube_016)
ob_cube_011 = bpy.data.objects.new('Cube.011', me_cube_015)
ob_cube_008 = bpy.data.objects.new('Cube.008', me_cube_014)
ob_cylinder_004 = bpy.data.objects.new('Cylinder.004', me_cylinder_002)
ob_torus_001 = bpy.data.objects.new('Torus.001', me_torus_001)
ob_cylinder_003 = bpy.data.objects.new('Cylinder.003', me_cylinder_001)
ob_cylinder_002 = bpy.data.objects.new('Cylinder.002', me_cylinder_001)
ob_cylinder_001 = bpy.data.objects.new('Cylinder.001', me_cylinder_001)
ob_cylinder = bpy.data.objects.new('Cylinder', me_cylinder_001)
ob_cube_010 = bpy.data.objects.new('Cube.010', me_cube_013)
ob_cube_009 = bpy.data.objects.new('Cube.009', me_cube_012)
ob_cube_001 = bpy.data.objects.new('Cube.001', me_cube_011)
ob_cube_007 = bpy.data.objects.new('Cube.007', me_cube_008)
ob_cube_006 = bpy.data.objects.new('Cube.006', me_cube_007)
ob_cube_005 = bpy.data.objects.new('Cube.005', me_cube_006)
ob_cube_004 = bpy.data.objects.new('Cube.004', me_cube_004)
ob_plane = bpy.data.objects.new('Plane', me_plane)
ob_cube = bpy.data.objects.new('Cube', me_cube)
ob_lamp = bpy.data.objects.new('Lamp', light_lamp)
ob_camera = bpy.data.objects.new('Camera', cam_camera)
ob_plane_001 = bpy.data.objects.new('Plane.001', me_plane_001)
ob_plane_005 = bpy.data.objects.new('Plane.005', me_plane_005)
ob_plane_007 = bpy.data.objects.new('Plane.007', me_plane_007)
ob_cube_002 = bpy.data.objects.new('Cube.002', me_cube_002)
ob_cube_003 = bpy.data.objects.new('Cube.003', me_cube_003)

# ---- transforms, parenting, visibility, modifiers, constraints
ob_cylinder_005.location = (5.262, -5.244, 0.5)
ob_cylinder_005.rotation_euler = (0.0, -0.0, -1.571)
ob_cylinder_005.scale = (1.5, 1.5, 3.0)
ob_cylinder_005.lineart.crease_threshold = 0.0
ob_torus_002.location = (-5.5, -0.5, 1.5)
ob_torus_002.rotation_euler = (1.571, 1.571, 0.0)
ob_torus_002.lineart.crease_threshold = 0.0
ob_cube_012.location = (-2.5, 0.5, 1.0)
ob_cube_012.scale = (0.5, 0.5, 0.5)
ob_cube_012.lineart.crease_threshold = 0.0
ob_cube_011.location = (0.5, 0.5, 0.5)
ob_cube_011.scale = (0.5, 0.5, 0.5)
ob_cube_011.lineart.crease_threshold = 0.0
_m = ob_cube_011.modifiers.new('Array', 'ARRAY')
_m.count = 5
_m.constant_offset_displace = (0.0, 0.0, 0.0)
_m.relative_offset_displace = (0.0, 1.0, 0.0)
_m = ob_cube_011.modifiers.new('Array.001', 'ARRAY')
_m.count = 6
_m.constant_offset_displace = (0.0, 0.0, 0.0)
ob_cube_008.location = (-5.5, 0.5, 1.0)
ob_cube_008.scale = (0.5, 0.5, 0.5)
ob_cube_008.lineart.crease_threshold = 0.0
_m = ob_cube_008.modifiers.new('Array', 'ARRAY')
_m.count = 5
_m.constant_offset_displace = (0.0, 0.0, 0.0)
_m.relative_offset_displace = (0.0, 1.0, 0.0)
_m = ob_cube_008.modifiers.new('Array.001', 'ARRAY')
_m.count = 3
_m.constant_offset_displace = (0.0, 0.0, 0.0)
ob_cylinder_004.location = (4.5, 3.5, 1.5)
ob_cylinder_004.scale = (3.0, 3.0, 3.0)
ob_cylinder_004.lineart.crease_threshold = 0.0
ob_torus_001.location = (1.5, 2.5, 0.5)
ob_torus_001.rotation_euler = (-0.0, 1.571, 0.0)
ob_torus_001.lineart.crease_threshold = 0.0
ob_cylinder_003.location = (4.5, -4.5, 0.75)
ob_cylinder_003.lineart.crease_threshold = 0.0
ob_cylinder_002.location = (4.5, -2.5, 0.5)
ob_cylinder_002.lineart.crease_threshold = 0.0
ob_cylinder_001.location = (2.5, -2.5, 0.0)
ob_cylinder_001.lineart.crease_threshold = 0.0
ob_cylinder.location = (2.5, -4.5, 1.0)
ob_cylinder.lineart.crease_threshold = 0.0
ob_cube_010.location = (1.5, 4.5, 1.5)
ob_cube_010.scale = (0.5, 0.5, 0.5)
ob_cube_010.lineart.crease_threshold = 0.0
ob_cube_009.location = (1.5, 0.5, 1.5)
ob_cube_009.scale = (0.5, 0.5, 0.5)
ob_cube_009.lineart.crease_threshold = 0.0
_m = ob_cube_009.modifiers.new('Array', 'ARRAY')
_m.count = 1
_m.constant_offset_displace = (0.0, 0.0, 0.0)
_m.relative_offset_displace = (0.0, 1.0, 0.0)
_m = ob_cube_009.modifiers.new('Array.001', 'ARRAY')
_m.count = 1
_m.constant_offset_displace = (0.0, 0.0, 0.0)
ob_cube_001.location = (4.5, 3.5, 1.5)
ob_cube_001.scale = (0.5, 0.5, 0.5)
ob_cube_001.lineart.crease_threshold = 0.0
ob_cube_007.location = (5.5, -0.5, 1.5)
ob_cube_007.scale = (0.5, 0.5, 0.5)
ob_cube_007.lineart.crease_threshold = 0.0
ob_cube_006.location = (0.5, -1.5, 1.5)
ob_cube_006.scale = (0.5, 0.5, 0.5)
ob_cube_006.lineart.crease_threshold = 0.0
_m = ob_cube_006.modifiers.new('Array', 'ARRAY')
_m.count = 1
_m.constant_offset_displace = (0.0, 0.0, 0.0)
_m.relative_offset_displace = (0.0, 1.0, 0.0)
_m = ob_cube_006.modifiers.new('Array.001', 'ARRAY')
_m.constant_offset_displace = (0.0, 0.0, 0.0)
ob_cube_005.location = (0.5, -5.5, 1.5)
ob_cube_005.scale = (0.5, 0.5, 0.5)
ob_cube_005.lineart.crease_threshold = 0.0
_m = ob_cube_005.modifiers.new('Array', 'ARRAY')
_m.count = 1
_m.constant_offset_displace = (0.0, 0.0, 0.0)
_m.relative_offset_displace = (0.0, 1.0, 0.0)
_m = ob_cube_005.modifiers.new('Array.001', 'ARRAY')
_m.count = 1
_m.constant_offset_displace = (0.0, 0.0, 0.0)
ob_cube_004.location = (2.5, -4.5, 1.5)
ob_cube_004.scale = (0.5, 0.5, 0.5)
ob_cube_004.lineart.crease_threshold = 0.0
ob_plane.location = (-3.5, -2.65, 0.0488)
ob_plane.scale = (0.125, 0.25, 0.125)
ob_plane.lineart.crease_threshold = 0.0
ob_cube.location = (0.0, 0.0, 4.0)
ob_cube.scale = (8.0, 8.0, 4.0)
ob_cube.lock_rotations_4d = False
ob_cube.empty_display_type = 'ARROWS'
ob_cube.lineart.crease_threshold = 0.0
ob_lamp.location = (4.076, 1.005, 5.904)
ob_lamp.rotation_euler = (0.6503, 0.05522, 1.866)
ob_lamp.scale = (1.0, 1.0, 1.0)
ob_lamp.lock_rotations_4d = False
ob_lamp.empty_display_type = 'ARROWS'
ob_lamp.color = (0.0, 0.0, 0.0, 0.0)
ob_lamp.lineart.crease_threshold = 0.0
ob_camera.location = (-21.27, -10.85, 11.62)
ob_camera.rotation_euler = (0.8608, 0.0006228, -1.402)
ob_camera.scale = (1.0, 1.0, 1.0)
ob_camera.lock_rotations_4d = False
ob_camera.empty_display_type = 'ARROWS'
ob_camera.color = (0.0, 0.0, 0.0, 0.0)
ob_camera.display_type = 'WIRE'
ob_camera.lineart.crease_threshold = 0.0
ob_plane_001.location = (-3.5, -2.65, 0.0488)
ob_plane_001.scale = (0.125, 0.25, 0.125)
ob_plane_001.lineart.crease_threshold = 0.0
ob_plane_005.location = (-3.5, -2.65, 0.0488)
ob_plane_005.scale = (0.125, 0.25, 0.125)
ob_plane_005.lineart.crease_threshold = 0.0
ob_plane_007.location = (-1.5, -2.65, 0.0488)
ob_plane_007.scale = (0.125, 0.25, 0.125)
ob_plane_007.lineart.crease_threshold = 0.0
ob_cube_002.location = (-5.5, -5.5, 0.5)
ob_cube_002.scale = (0.5, 0.5, 0.5)
ob_cube_002.lineart.crease_threshold = 0.0
_m = ob_cube_002.modifiers.new('Array', 'ARRAY')
_m.count = 6
_m.constant_offset_displace = (0.0, 0.0, 0.0)
_m.relative_offset_displace = (0.0, 1.0, 0.0)
_m = ob_cube_002.modifiers.new('Array.001', 'ARRAY')
_m.count = 12
_m.constant_offset_displace = (0.0, 0.0, 0.0)
ob_cube_003.location = (-5.5, -0.5, 1.5)
ob_cube_003.scale = (0.5, 0.5, 0.5)
ob_cube_003.lineart.crease_threshold = 0.0

# ---- collection membership
col_collection_1.objects.link(ob_cylinder_005)
col_collection_1.objects.link(ob_torus_002)
col_collection_1.objects.link(ob_cube_012)
col_collection_1.objects.link(ob_cube_011)
col_collection_1.objects.link(ob_cube_008)
col_collection_1.objects.link(ob_cylinder_004)
col_collection_1.objects.link(ob_torus_001)
col_collection_1.objects.link(ob_cylinder_003)
col_collection_1.objects.link(ob_cylinder_002)
col_collection_1.objects.link(ob_cylinder_001)
col_collection_1.objects.link(ob_cylinder)
col_collection_1.objects.link(ob_cube_010)
col_collection_1.objects.link(ob_cube_009)
col_collection_1.objects.link(ob_cube_001)
col_collection_1.objects.link(ob_cube_007)
col_collection_1.objects.link(ob_cube_006)
col_collection_1.objects.link(ob_cube_005)
col_collection_1.objects.link(ob_cube_004)
col_collection_1.objects.link(ob_plane)
col_collection_1.objects.link(ob_cube)
col_collection_1.objects.link(ob_lamp)
col_collection_1.objects.link(ob_camera)
col_collection_1.objects.link(ob_plane_001)
col_collection_1.objects.link(ob_plane_005)
col_collection_1.objects.link(ob_plane_007)
col_collection_1.objects.link(ob_cube_002)
col_collection_1.objects.link(ob_cube_003)

# ---- scene / render settings (as saved in the file)
scene.camera = ob_camera
scene.frame_start = 1; scene.frame_end = 250; scene.frame_set(1)
scene.render.engine = 'BLENDER_EEVEE_NEXT'
scene.render.resolution_percentage = 50
scene.render.dither_intensity = 0.0
scene.cycles.use_denoising = False
scene.cycles.samples = 128
scene.cycles.sampling_pattern = 'TABULATED_SOBOL'
scene.cycles.light_sampling_threshold = 0.0
scene.cycles.use_adaptive_sampling = False
scene.cycles.use_light_tree = False
scene.cycles.blur_glossy = 0.0
scene.cycles.sample_clamp_indirect = 0.0
scene.view_settings.view_transform = 'Standard'
bpy.context.view_layer.update()
